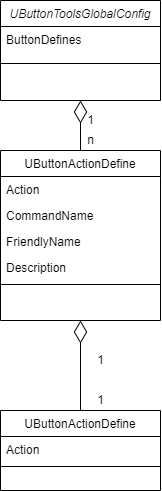

The diagram above was exported from draw.io. Its source (the exported page's mxGraphModel, read from the mxfile embedded in the PNG):
<mxGraphModel dx="918" dy="2023" grid="1" gridSize="10" guides="1" tooltips="1" connect="1" arrows="1" fold="1" page="1" pageScale="1" pageWidth="827" pageHeight="1169" math="0" shadow="0">
  <root>
    <mxCell id="0" />
    <mxCell id="1" parent="0" />
    <mxCell id="2" style="edgeStyle=orthogonalEdgeStyle;rounded=0;orthogonalLoop=1;jettySize=auto;html=1;endArrow=diamondThin;endFill=0;endSize=20;targetPerimeterSpacing=0;strokeWidth=1;" edge="1" source="3" parent="1">
      <mxGeometry relative="1" as="geometry">
        <mxPoint x="640" y="80" as="targetPoint" />
      </mxGeometry>
    </mxCell>
    <mxCell id="3" value="UButtonActionDefine" style="swimlane;fontStyle=0;align=center;verticalAlign=top;childLayout=stackLayout;horizontal=1;startSize=26;horizontalStack=0;resizeParent=1;resizeLast=0;collapsible=1;marginBottom=0;rounded=0;shadow=0;strokeWidth=1;" vertex="1" parent="1">
      <mxGeometry x="560" y="170" width="160" height="80" as="geometry">
        <mxRectangle x="550" y="140" width="160" height="26" as="alternateBounds" />
      </mxGeometry>
    </mxCell>
    <mxCell id="4" value="Action" style="text;align=left;verticalAlign=top;spacingLeft=4;spacingRight=4;overflow=hidden;rotatable=0;points=[[0,0.5],[1,0.5]];portConstraint=eastwest;" vertex="1" parent="3">
      <mxGeometry y="26" width="160" height="26" as="geometry" />
    </mxCell>
    <mxCell id="5" value="" style="line;html=1;strokeWidth=1;align=left;verticalAlign=middle;spacingTop=-1;spacingLeft=3;spacingRight=3;rotatable=0;labelPosition=right;points=[];portConstraint=eastwest;" vertex="1" parent="3">
      <mxGeometry y="52" width="160" height="8" as="geometry" />
    </mxCell>
    <mxCell id="6" style="edgeStyle=orthogonalEdgeStyle;rounded=0;orthogonalLoop=1;jettySize=auto;html=1;entryX=0.5;entryY=1;entryDx=0;entryDy=0;endArrow=diamondThin;endFill=0;endSize=20;targetPerimeterSpacing=0;strokeWidth=1;" edge="1" source="7" target="15" parent="1">
      <mxGeometry relative="1" as="geometry" />
    </mxCell>
    <mxCell id="7" value="UButtonActionDefine" style="swimlane;fontStyle=0;align=center;verticalAlign=top;childLayout=stackLayout;horizontal=1;startSize=26;horizontalStack=0;resizeParent=1;resizeLast=0;collapsible=1;marginBottom=0;rounded=0;shadow=0;strokeWidth=1;" vertex="1" parent="1">
      <mxGeometry x="560" y="-90" width="160" height="170" as="geometry">
        <mxRectangle x="550" y="140" width="160" height="26" as="alternateBounds" />
      </mxGeometry>
    </mxCell>
    <mxCell id="8" value="Action" style="text;align=left;verticalAlign=top;spacingLeft=4;spacingRight=4;overflow=hidden;rotatable=0;points=[[0,0.5],[1,0.5]];portConstraint=eastwest;" vertex="1" parent="7">
      <mxGeometry y="26" width="160" height="26" as="geometry" />
    </mxCell>
    <mxCell id="9" value="CommandName" style="text;align=left;verticalAlign=top;spacingLeft=4;spacingRight=4;overflow=hidden;rotatable=0;points=[[0,0.5],[1,0.5]];portConstraint=eastwest;" vertex="1" parent="7">
      <mxGeometry y="52" width="160" height="26" as="geometry" />
    </mxCell>
    <mxCell id="10" value="FriendlyName" style="text;align=left;verticalAlign=top;spacingLeft=4;spacingRight=4;overflow=hidden;rotatable=0;points=[[0,0.5],[1,0.5]];portConstraint=eastwest;" vertex="1" parent="7">
      <mxGeometry y="78" width="160" height="26" as="geometry" />
    </mxCell>
    <mxCell id="11" value="Description" style="text;align=left;verticalAlign=top;spacingLeft=4;spacingRight=4;overflow=hidden;rotatable=0;points=[[0,0.5],[1,0.5]];portConstraint=eastwest;" vertex="1" parent="7">
      <mxGeometry y="104" width="160" height="26" as="geometry" />
    </mxCell>
    <mxCell id="12" value="" style="line;html=1;strokeWidth=1;align=left;verticalAlign=middle;spacingTop=-1;spacingLeft=3;spacingRight=3;rotatable=0;labelPosition=right;points=[];portConstraint=eastwest;" vertex="1" parent="7">
      <mxGeometry y="130" width="160" height="8" as="geometry" />
    </mxCell>
    <mxCell id="13" value="1" style="text;html=1;align=center;verticalAlign=middle;resizable=0;points=[];autosize=1;strokeColor=none;fillColor=none;" vertex="1" parent="1">
      <mxGeometry x="650" y="150" width="20" height="20" as="geometry" />
    </mxCell>
    <mxCell id="14" value="1" style="text;html=1;align=center;verticalAlign=middle;resizable=0;points=[];autosize=1;strokeColor=none;fillColor=none;" vertex="1" parent="1">
      <mxGeometry x="650" y="110" width="20" height="20" as="geometry" />
    </mxCell>
    <mxCell id="15" value="UButtonToolsGlobalConfig" style="swimlane;fontStyle=2;align=center;verticalAlign=top;childLayout=stackLayout;horizontal=1;startSize=26;horizontalStack=0;resizeParent=1;resizeLast=0;collapsible=1;marginBottom=0;rounded=0;shadow=0;strokeWidth=1;" vertex="1" parent="1">
      <mxGeometry x="560" y="-240" width="160" height="100" as="geometry">
        <mxRectangle x="230" y="140" width="160" height="26" as="alternateBounds" />
      </mxGeometry>
    </mxCell>
    <mxCell id="16" value="ButtonDefines" style="text;align=left;verticalAlign=top;spacingLeft=4;spacingRight=4;overflow=hidden;rotatable=0;points=[[0,0.5],[1,0.5]];portConstraint=eastwest;" vertex="1" parent="15">
      <mxGeometry y="26" width="160" height="30" as="geometry" />
    </mxCell>
    <mxCell id="17" value="" style="line;html=1;strokeWidth=1;align=left;verticalAlign=middle;spacingTop=-1;spacingLeft=3;spacingRight=3;rotatable=0;labelPosition=right;points=[];portConstraint=eastwest;" vertex="1" parent="15">
      <mxGeometry y="56" width="160" height="14" as="geometry" />
    </mxCell>
    <mxCell id="18" value="1" style="text;html=1;align=center;verticalAlign=middle;resizable=0;points=[];autosize=1;strokeColor=none;fillColor=none;" vertex="1" parent="1">
      <mxGeometry x="640" y="-130" width="20" height="20" as="geometry" />
    </mxCell>
    <mxCell id="19" value="n" style="text;html=1;align=center;verticalAlign=middle;resizable=0;points=[];autosize=1;strokeColor=none;fillColor=none;" vertex="1" parent="1">
      <mxGeometry x="640" y="-110" width="20" height="20" as="geometry" />
    </mxCell>
  </root>
</mxGraphModel>